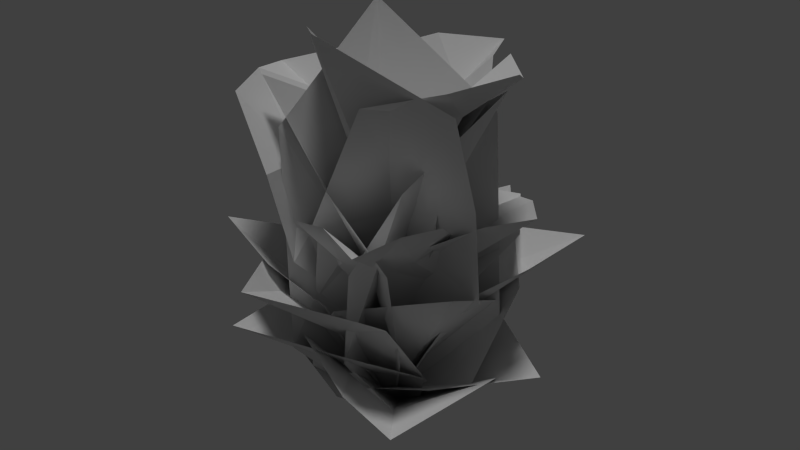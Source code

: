 # Source: fishtail_palm_01_small_a.blend  (saved by Blender 2.65.0; exported with 4.5.12 LTS)
import bpy
from mathutils import Matrix  # noqa: F401  (used for matrix-valued properties, if any)

bpy.ops.wm.read_factory_settings(use_empty=True)
scene = bpy.context.scene
scene.name = 'Scene'

# ---- collections
col_collection_1 = bpy.data.collections.new('Collection 1'); scene.collection.children.link(col_collection_1)

# ---- materials (node trees are filled in below, after node groups)
mat_fishtail_palm_leaf = bpy.data.materials.new('fishtail_palm_leaf')
mat_fishtail_palm_leaf.alpha_threshold = 0.0
mat_fishtail_palm_leaf.use_transparent_shadow = False
mat_fishtail_palm_leaf.roughness = 0.5

# ---- material node trees

# ---- world
world_world = bpy.data.worlds.new('World'); scene.world = world_world
world_world.color = (0.05088, 0.05088, 0.05088)
world_world.use_sun_shadow = False
world_world.sun_shadow_jitter_overblur = 0.0
world_world.cycles.sampling_method = 'MANUAL'
world_world.cycles.sample_map_resolution = 256

# ---- lights
light_hemi = bpy.data.lights.new('Hemi', 'SUN')
light_hemi.transmission_factor = 0.0
light_hemi.angle = 0.1993
light_hemi.energy = 1.0
light_hemi.shadow_buffer_clip_start = 0.5
light_hemi.shadow_soft_size = 0.1
light_hemi.shadow_cascade_max_distance = 1000.0
light_hemi.cycles.use_multiple_importance_sampling = False

# ---- meshes
me_fishtail64 = bpy.data.meshes.new('fishtail64')
me_fishtail64.from_pydata([(1.329, -0.6141, 2.127), (1.027, 0.6517, 1.443), (-0.3798, -0.3579, 0.1823), (0.1495, 0.5107, 0.08535), (-0.01741, -0.9644, 1.643), (0.278, -0.02484, 0.5647), (0.4051, 0.9853, 0.6746), (0.01184, -0.01528, -0.07341), (-0.6571, -0.7011, 0.8686), (0.004411, -0.02676, -0.1477), (-0.3202, 0.857, 0.7648), (-0.2505, -0.9193, 2.566), (-0.1647, 0.8331, 2.58), (-0.4161, -0.9213, 0.7502), (-0.1019, 0.4241, 0.3166), (-0.1464, -0.4867, 0.3085), (0.4245, -0.0749, 3.46), (-0.2937, 0.823, 1.859), (0.1869, -0.06693, 2.632), (-0.3505, -0.9062, 1.632), (0.02829, -0.003971, 0.8783), (-0.3907, -1.23, 1.153), (1.123, 0.5623, 1.171), (0.8403, 0.7485, 3.647), (0.03575, -0.04233, -0.1949), (-0.5351, 0.3982, 4.739), (-0.2578, -0.5195, 2.398), (-0.1951, 0.07087, 3.046), (-0.6962, -0.9896, 3.619), (-0.02733, -0.02632, 0.9922), (-0.02915, -0.07588, 1.297), (1.638, -0.07489, 4.468), (-0.2251, -1.068, 2.593), (0.08168, 1.043, 2.425), (1.295, 0.5174, 4.195), (-0.09474, -0.6017, 1.936), (1.168, -0.5743, 4.304), (0.3436, -0.08471, 2.647), (0.6207, 0.5647, 3.924), (0.9754, -0.05729, 3.868), (0.4614, -1.024, 4.117), (0.7238, 1.117, 4.176), (0.4272, 1.916, 2.136), (1.153, 0.8266, 2.254), (-0.6308, 1.102, 2.352), (0.03109, 0.4681, 1.626), (0.4976, -0.0793, 1.289), (-0.4127, 0.04453, 1.342), (0.3314, 0.9897, 1.945), (-0.7993, 0.26, 1.944), (0.04393, 0.05348, 1.079), (1.001, -0.01033, 1.839), (-0.886, -1.651, 1.446), (-1.232, -0.3218, 1.209), (0.3881, -1.168, 1.308), (-0.379, 0.324, 0.1751), (0.4979, -0.09062, 0.2289), (-0.1012, -0.3342, 0.4675), (0.8106, -0.4198, 0.8479), (0.04694, 0.04099, -0.04178), (-0.8831, 0.4272, 0.7403), (-0.5147, 1.87, 0.7413), (-1.043, 0.6601, 0.9608), (0.5984, 1.203, 0.8911), (0.05479, 1.514, 0.9424), (-0.7888, 1.235, 0.9773), (0.4719, 0.09879, 0.09264), (-0.3412, -0.1701, 0.1275), (0.8129, 0.4622, 0.5672), (-0.0986, 0.5027, 0.2733), (-0.7997, -0.07255, 0.6344), (0.04191, 0.00756, -0.1196), (1.102, -0.7089, 0.9729), (0.9323, 0.9241, 1.022), (0.04653, -0.3884, 0.1781), (-0.006722, 0.4803, 0.1989), (0.4735, -0.002298, 0.3582), (1.932, 0.1862, 1.034), (0.1433, 0.9047, 0.7188), (0.05493, 0.04632, -0.04145), (0.2887, -0.7908, 0.6772), (0.05943, 2.236, 2.027), (1.216, 0.7842, 1.617), (0.5759, -0.2117, 0.1513), (-0.7085, -0.1367, 0.1437), (-1.217, 0.8779, 1.636), (-0.0005805, 0.7323, 0.8619), (1.204, -0.06907, 0.756), (-0.04626, 0.01166, -0.08519), (-1.318, 0.08014, 0.7215), (-0.1456, -1.297, 1.444), (1.468, -1.771, 1.136), (0.6774, -1.595, 1.188), (0.09444, -0.8628, 0.8352), (0.4826, 0.4798, 0.09894), (-0.4417, -0.1521, 0.2254), (1.561, -0.1324, 1.025), (0.8818, -1.031, 0.7843), (-0.6668, -0.6319, 0.8949), (0.07332, 0.05226, -0.03885), (1.094, 0.5536, 0.4593), (0.1057, -0.7981, 0.8352), (-0.8498, 0.7546, 1.036), (-1.774, -0.1598, 1.069), (-0.0119, 0.4309, 0.1356), (0.08887, -0.4459, 0.1037), (-0.7187, -0.9196, 0.9742), (-0.6316, -0.07208, 0.4771), (-0.199, 0.8461, 0.5319), (-0.04109, 0.003265, -0.07083), (-0.06784, -0.8982, 0.4579), (0.007018, -0.05728, 0.6585), (1.255, -0.0445, 1.794), (-0.9569, 0.4815, 1.973), (0.6302, -0.09293, 1.231), (-0.4927, 0.1675, 1.318), (-0.4783, -0.7395, 4.677), (-0.4557, 0.01239, 2.748), (1.274, -0.5721, 4.085), (0.0606, -1.23, 4.826), (-0.9362, -0.04156, 4.238), (0.1395, -0.2636, 2.534), (1.314, -0.2476, 2.978), (-0.0137, 0.07084, 0.6536), (-0.7636, 0.2181, 1.282), (-0.2602, 1.675, 2.806), (0.5387, 0.1423, 1.505), (0.4138, 0.9328, 2.613), (-0.8945, 0.9392, 2.411), (0.4943, 0.423, 2.0), (-0.148, 0.7048, 1.877), (-0.001019, -0.02427, -0.06879), (-0.8418, -1.144, 2.125), (0.793, -0.3377, 0.7573), (0.7193, -1.388, 2.002), (-0.7522, -0.09416, 0.8695), (-0.1848, -2.104, 2.339), (0.7784, -1.023, 1.749), (-0.7909, -0.5202, 1.421), (-0.03681, -0.8907, 1.324), (-0.01682, -0.0543, 0.6251), (0.93, -1.686, 2.925), (1.234, -0.6842, 2.957), (-0.185, -1.338, 2.839), (-0.6604, -0.4288, 1.612), (0.3872, -1.5, 3.005), (0.708, 0.2031, 1.72), (1.101, -1.168, 3.004), (0.6916, -0.4366, 2.272), (-0.06476, -0.7609, 2.137), (0.4019, -0.7842, 2.26), (0.9101, -0.06811, 2.5), (-0.5355, -0.7337, 2.396), (-0.06507, -0.1285, 1.082), (-1.812, 0.1766, 3.798), (-1.262, -1.046, 3.898), (-0.3554, 0.5659, 4.039), (0.4804, 0.3992, 2.342), (-1.082, 0.3728, 4.053), (-0.3942, -1.155, 2.199), (-1.539, -0.4399, 3.934), (-0.722, -0.6614, 3.134), (-0.2687, 0.1326, 3.171), (-1.2, -0.006929, 3.681), (-0.6193, -1.268, 3.197), (-0.5189, -0.195, 2.903), (0.304, 0.3735, 3.339), (0.03935, 0.01869, -0.05548), (0.1687, -1.21, 3.225), (-0.8965, 0.5612, 3.29), (0.7566, -0.7683, 1.164), (-1.091, -0.8104, 4.057), (0.1596, -0.6055, 2.138), (-0.3153, 0.9744, 1.227), (0.6965, -0.9034, 2.294), (-0.227, -0.1925, 2.059), (-0.4432, 0.9428, 2.349), (0.03195, 0.08941, 1.218), (0.282, 1.636, 4.125), (-0.8934, 0.8632, 3.969), (0.9191, 0.479, 3.882), (0.8215, -0.3157, 2.381), (0.5596, 1.029, 4.141), (-0.9248, 0.05606, 2.467), (-0.3486, 1.231, 4.167), (-0.4609, 0.4577, 3.262), (0.4568, 0.2633, 3.225), (0.0985, 1.032, 3.691), (-0.9919, 0.2062, 3.472), (0.0201, 0.4434, 3.063), (0.8548, -0.1848, 3.385), (-0.04802, -0.01847, -0.2), (1.035, 0.6363, 3.966), (0.7186, -0.6926, 3.167), (-0.1945, 1.15, 3.107), (0.1721, -1.021, 1.072), (-0.7391, 0.8174, 1.01), (-0.7098, 0.9415, 2.141), (0.1648, 0.1474, 1.93), (0.2628, -1.019, 2.2), (-0.0127, -0.01528, -0.05344), (-0.6072, -1.334, 2.177), (-1.163, -0.007668, 1.881), (0.1599, -0.7671, 0.9625), (-1.477, -1.095, 2.375), (-0.4283, 0.531, 0.6679), (-0.1077, -1.008, 1.681), (-0.5502, -0.4904, 1.282), (-0.7147, 0.3691, 1.376), (0.002557, 0.01377, 0.4432), (0.9722, 1.072, 2.576), (0.908, -0.541, 2.563), (0.04776, -0.6746, 1.378), (1.326, -0.1177, 2.77), (0.109, 0.8808, 1.394), (1.36, 0.7219, 2.776), (0.6502, 0.7021, 2.239), (0.6059, -0.2911, 2.221), (1.673, 0.3334, 2.807), (0.397, 1.011, 2.192), (0.5561, 0.1617, 1.815), (0.3317, -0.6316, 2.179), (0.01224, 0.02839, -0.04394), (0.6627, -0.2569, 0.9863), (1.441, 0.6028, 2.014), (-0.406, 0.7383, 0.7835), (0.3576, 1.613, 1.81), (0.2646, 0.9593, 1.282), (0.8186, 0.4305, 1.371), (1.485, 1.684, 2.014), (-0.1631, 1.109, 1.469), (0.5503, 0.6836, 1.183), (0.965, 0.05865, 1.673), (-0.002291, 0.0196, -0.05183), (-1.116, 0.2905, 2.132), (-0.228, 1.609, 2.237), (0.3868, 0.8289, 0.938), (-0.7433, 1.588, 2.399), (-0.469, -0.458, 0.8328), (-1.202, 0.9093, 2.346), (-0.4827, 0.5389, 1.358), (-0.1673, 0.9454, 1.505), (-1.19, 1.475, 2.394), (-0.6967, -0.1828, 1.603), (0.2084, 1.161, 1.708)], [], [(5, 2, 4), (5, 4, 0), (6, 5, 1), (6, 3, 5), (7, 2, 5), (1, 5, 0), (3, 7, 5), (4, 2, 8), (9, 20, 14), (11, 16, 19), (13, 19, 15), (18, 17, 20), (18, 16, 17), (17, 16, 12), (14, 20, 10), (16, 18, 19), (19, 18, 20), (19, 20, 15), (15, 20, 9), (20, 17, 10), (21, 26, 28), (24, 22, 29), (28, 26, 25), (21, 24, 26), (27, 23, 25), (25, 26, 27), (26, 29, 27), (26, 24, 29), (27, 29, 23), (29, 22, 23), (32, 40, 37), (30, 37, 33), (32, 37, 35), (39, 31, 34), (39, 34, 38), (38, 34, 41), (37, 40, 39), (37, 39, 38), (37, 38, 33), (36, 31, 39), (36, 39, 40), (35, 37, 30), (38, 41, 33), (45, 46, 48), (48, 43, 42), (49, 45, 44), (49, 47, 45), (50, 46, 45), (44, 48, 42), (44, 45, 48), (47, 50, 45), (48, 51, 43), (48, 46, 51), (57, 55, 53), (57, 53, 52), (58, 57, 54), (58, 56, 57), (59, 55, 57), (54, 57, 52), (56, 59, 57), (53, 55, 60), (62, 70, 65), (69, 66, 68), (69, 64, 61), (69, 68, 64), (68, 63, 64), (67, 69, 70), (71, 66, 69), (65, 69, 61), (65, 70, 69), (67, 71, 69), (77, 76, 72), (78, 75, 73), (75, 76, 73), (79, 74, 76), (73, 76, 77), (75, 79, 76), (76, 80, 72), (76, 74, 80), (86, 85, 84), (86, 81, 85), (87, 82, 83), (88, 86, 84), (82, 81, 86), (82, 86, 83), (83, 86, 88), (85, 89, 84), (99, 97, 96), (90, 92, 93), (99, 96, 94), (97, 91, 96), (98, 90, 93), (98, 93, 95), (95, 101, 99), (92, 91, 97), (92, 97, 93), (101, 97, 99), (96, 100, 94), (102, 103, 104), (107, 106, 105), (107, 103, 106), (108, 102, 104), (109, 107, 105), (103, 107, 104), (104, 107, 109), (106, 110, 105), (121, 119, 118), (113, 120, 117), (111, 121, 114), (120, 116, 117), (113, 117, 115), (114, 121, 112), (116, 119, 117), (117, 119, 121), (117, 121, 115), (115, 121, 111), (118, 122, 121), (121, 122, 112), (123, 130, 124), (130, 125, 128), (127, 125, 130), (127, 130, 129), (129, 130, 126), (126, 130, 123), (130, 128, 124), (131, 139, 133), (132, 136, 138), (139, 136, 134), (139, 134, 137), (136, 139, 138), (138, 139, 135), (135, 139, 131), (139, 137, 133), (146, 148, 151), (140, 144, 150), (142, 148, 147), (150, 145, 141), (150, 149, 145), (149, 143, 145), (151, 148, 142), (150, 144, 149), (147, 150, 141), (147, 148, 150), (148, 146, 150), (146, 140, 150), (149, 152, 143), (149, 144, 152), (165, 162, 163), (159, 161, 164), (153, 157, 165), (155, 161, 160), (163, 158, 154), (163, 162, 158), (162, 156, 158), (164, 161, 155), (165, 157, 162), (160, 163, 154), (160, 161, 163), (161, 165, 163), (161, 159, 165), (159, 153, 165), (162, 166, 156), (162, 157, 166), (170, 172, 174), (167, 173, 175), (168, 172, 171), (175, 173, 169), (175, 169, 171), (174, 172, 168), (171, 172, 175), (172, 170, 175), (170, 167, 175), (169, 173, 176), (189, 186, 187), (183, 185, 188), (177, 181, 189), (179, 185, 184), (187, 182, 178), (187, 186, 182), (186, 180, 182), (188, 185, 179), (189, 181, 186), (184, 187, 178), (184, 185, 187), (185, 189, 187), (185, 183, 189), (183, 177, 189), (186, 190, 180), (186, 181, 190), (191, 195, 198), (198, 195, 193), (198, 193, 192), (197, 196, 194), (196, 198, 194), (194, 198, 192), (196, 191, 198), (193, 195, 199), (203, 207, 206), (200, 205, 207), (201, 207, 204), (207, 205, 202), (207, 202, 204), (206, 207, 201), (203, 200, 207), (202, 205, 208), (220, 217, 218), (214, 216, 219), (209, 212, 220), (210, 216, 215), (218, 217, 213), (217, 211, 213), (219, 216, 210), (220, 212, 217), (215, 216, 218), (216, 220, 218), (216, 214, 220), (214, 209, 220), (217, 221, 211), (217, 212, 221), (231, 228, 229), (225, 227, 230), (222, 223, 231), (229, 228, 224), (230, 227, 226), (231, 223, 228), (226, 227, 229), (227, 231, 229), (227, 225, 231), (225, 222, 231), (228, 232, 224), (228, 223, 232), (240, 241, 242), (238, 240, 243), (233, 236, 240), (234, 240, 239), (242, 241, 237), (241, 235, 237), (243, 240, 234), (240, 236, 241), (239, 240, 242), (238, 233, 240), (241, 244, 235), (241, 236, 244)])
_uv = me_fishtail64.uv_layers.new(name='UVMap')
_uv.uv.foreach_set('vector', [0.502, 0.5315, 0.5, 0.25, 0.9998, 0.5, 0.502, 0.5315, 0.9998, 0.5, 0.9999, 0.9971, 0.2501, 0.75, 0.502, 0.5315, 0.5002, 0.9999, 0.2501, 0.75, 0.2501, 0.5, 0.502, 0.5315, 0.366, 0.366, 0.5, 0.25, 0.502, 0.5315, 0.5002, 0.9999, 0.502, 0.5315, 0.9999, 0.9971, 0.2501, 0.5, 0.366, 0.366, 0.502, 0.5315, 0.9998, 0.5, 0.5, 0.25, 0.7377, 0.2043, 0.0001, 9.998e-05, 0.2708, 0.25, 0.2501, 9.998e-05, 0.5, 0.9999, 1.0, 1.0, 0.2518, 0.7402, 9.999e-05, 0.5, 0.2518, 0.7402, 0.0001, 0.25, 0.7569, 0.7569, 0.75, 0.2926, 0.2708, 0.25, 0.7569, 0.7569, 1.0, 1.0, 0.75, 0.2926, 0.75, 0.2926, 1.0, 1.0, 0.9999, 0.5, 0.2501, 9.998e-05, 0.2708, 0.25, 0.5, 9.998e-05, 1.0, 1.0, 0.7569, 0.7569, 0.2518, 0.7402, 0.2518, 0.7402, 0.7569, 0.7569, 0.2708, 0.25, 0.2518, 0.7402, 0.2708, 0.25, 0.0001, 0.25, 0.0001, 0.25, 0.2708, 0.25, 0.0001, 9.998e-05, 0.2708, 0.25, 0.75, 0.2926, 0.5, 9.998e-05, 9.999e-05, 0.5, 0.3794, 0.6294, 0.5003, 1.0, 0.0001, -0.001288, 0.4993, 9.998e-05, 0.2422, 0.25, 0.5003, 1.0, 0.3794, 0.6294, 0.9946, 0.9999, 9.999e-05, 0.5, 0.0001, -0.001288, 0.3794, 0.6294, 0.6348, 0.6098, 1.0, 0.5012, 0.9946, 0.9999, 0.9946, 0.9999, 0.3794, 0.6294, 0.6348, 0.6098, 0.3794, 0.6294, 0.2422, 0.25, 0.6348, 0.6098, 0.3794, 0.6294, 0.0001, -0.001288, 0.2422, 0.25, 0.6348, 0.6098, 0.2422, 0.25, 1.0, 0.5012, 0.2422, 0.25, 0.4993, 9.998e-05, 1.0, 0.5012, 9.999e-05, 0.5, 0.5003, 1.0, 0.2501, 0.3018, 0.0001, 9.998e-05, 0.2501, 0.3018, 0.5013, 9.998e-05, 9.999e-05, 0.5, 0.2501, 0.3018, 0.0001, 0.25, 0.7007, 0.7007, 0.9999, 0.9999, 0.9999, 0.75, 0.7007, 0.7007, 0.9999, 0.75, 0.75, 0.5001, 0.75, 0.5001, 0.9999, 0.75, 1.005, 0.5047, 0.2501, 0.3018, 0.5003, 1.0, 0.7007, 0.7007, 0.2501, 0.3018, 0.7007, 0.7007, 0.75, 0.5001, 0.2501, 0.3018, 0.75, 0.5001, 0.5013, 9.998e-05, 0.75, 0.9999, 0.9999, 0.9999, 0.7007, 0.7007, 0.75, 0.9999, 0.7007, 0.7007, 0.5003, 1.0, 0.0001, 0.25, 0.2501, 0.3018, 0.0001, 9.998e-05, 0.75, 0.5001, 1.005, 0.5047, 0.5013, 9.998e-05, 0.5, 0.55, 0.5, 0.25, 0.75, 0.6957, 0.75, 0.6957, 0.9999, 0.5023, 0.9999, 0.9999, 0.2501, 0.75, 0.5, 0.55, 0.5021, 0.9999, 0.2501, 0.75, 0.2501, 0.5, 0.5, 0.55, 0.366, 0.366, 0.5, 0.25, 0.5, 0.55, 0.5021, 0.9999, 0.75, 0.6957, 0.9999, 0.9999, 0.5021, 0.9999, 0.5, 0.55, 0.75, 0.6957, 0.2501, 0.5, 0.366, 0.366, 0.5, 0.55, 0.75, 0.6957, 0.7377, 0.2043, 0.9999, 0.5023, 0.75, 0.6957, 0.5, 0.25, 0.7377, 0.2043, 0.5022, 0.5261, 0.5, 0.25, 0.9999, 0.5006, 0.5022, 0.5261, 0.9999, 0.5006, 0.9999, 0.9999, 0.2501, 0.75, 0.5022, 0.5261, 0.5008, 0.9999, 0.2501, 0.75, 0.2501, 0.5, 0.5022, 0.5261, 0.366, 0.366, 0.5, 0.25, 0.5022, 0.5261, 0.5008, 0.9999, 0.5022, 0.5261, 0.9999, 0.9999, 0.2501, 0.5, 0.366, 0.366, 0.5022, 0.5261, 0.9999, 0.5006, 0.5, 0.25, 0.7377, 0.2043, 0.5, 0.9999, 0.2509, 0.75, 0.75, 0.9999, 0.5455, 0.5455, 0.5, 0.25, 0.7378, 0.2053, 0.5455, 0.5455, 0.9999, 0.75, 0.9999, 0.9999, 0.5455, 0.5455, 0.7378, 0.2053, 0.9999, 0.75, 0.7378, 0.2053, 0.9999, 0.5, 0.9999, 0.75, 0.2501, 0.5, 0.5455, 0.5455, 0.2509, 0.75, 0.366, 0.366, 0.5, 0.25, 0.5455, 0.5455, 0.75, 0.9999, 0.5455, 0.5455, 0.9999, 0.9999, 0.75, 0.9999, 0.2509, 0.75, 0.5455, 0.5455, 0.2501, 0.5, 0.366, 0.366, 0.5455, 0.5455, 0.9979, 0.9979, 0.5303, 0.5, 0.9999, 0.5008, 0.2501, 0.75, 0.2501, 0.5, 0.5005, 0.9999, 0.2501, 0.5, 0.5303, 0.5, 0.5005, 0.9999, 0.366, 0.366, 0.5, 0.25, 0.5303, 0.5, 0.5005, 0.9999, 0.5303, 0.5, 0.9979, 0.9979, 0.2501, 0.5, 0.366, 0.366, 0.5303, 0.5, 0.5303, 0.5, 0.7377, 0.2043, 0.9999, 0.5008, 0.5303, 0.5, 0.5, 0.25, 0.7377, 0.2043, 0.6001, 0.6001, 1.001, 0.5, 0.5427, 0.2195, 0.6001, 0.6001, 0.9999, 1.001, 1.001, 0.5, 0.2501, 0.7683, 0.5021, 0.9999, 0.2491, 0.4991, 0.3721, 0.3752, 0.6001, 0.6001, 0.5427, 0.2195, 0.5021, 0.9999, 0.9999, 1.001, 0.6001, 0.6001, 0.5021, 0.9999, 0.6001, 0.6001, 0.2491, 0.4991, 0.2491, 0.4991, 0.6001, 0.6001, 0.3721, 0.3752, 1.001, 0.5, 0.7469, 0.2043, 0.5427, 0.2195, 0.3725, 0.3755, 0.75, 0.75, 1.0, 0.5, 0.5, 0.9999, 0.75, 0.9999, 0.5, 0.75, 0.3725, 0.3755, 1.0, 0.5, 0.5427, 0.2195, 0.75, 0.75, 0.9999, 0.9996, 1.0, 0.5, 0.2501, 0.7683, 0.5, 0.9999, 0.5, 0.75, 0.2501, 0.7683, 0.5, 0.75, 0.2501, 0.5, 0.2501, 0.5, 0.5, 0.75, 0.3725, 0.3755, 0.75, 0.9999, 0.9999, 0.9996, 0.75, 0.75, 0.75, 0.9999, 0.75, 0.75, 0.5, 0.75, 0.5, 0.75, 0.75, 0.75, 0.3725, 0.3755, 1.0, 0.5, 0.7469, 0.2043, 0.5427, 0.2195, 0.5, 0.9999, 0.999, 1.001, 0.2495, 0.4994, 0.5971, 0.5971, 0.9998, 0.5, 0.5427, 0.2195, 0.5971, 0.5971, 0.999, 1.001, 0.9998, 0.5, 0.2501, 0.7683, 0.5, 0.9999, 0.2495, 0.4994, 0.3721, 0.3752, 0.5971, 0.5971, 0.5427, 0.2195, 0.999, 1.001, 0.5971, 0.5971, 0.2495, 0.4994, 0.2495, 0.4994, 0.5971, 0.5971, 0.3721, 0.3752, 0.9998, 0.5, 0.7469, 0.2043, 0.5427, 0.2195, 0.38, 0.3409, 0.9936, 0.9936, 1.0, 0.5, 9.999e-05, 0.5, 0.4986, 0.9985, 0.2945, 0.5445, 0.0001, 9.998e-05, 0.38, 0.3409, 0.2501, 9.998e-05, 0.4986, 0.9985, 0.75, 0.9999, 0.2945, 0.5445, 9.999e-05, 0.5, 0.2945, 0.5445, 0.0001, 0.25, 0.2501, 9.998e-05, 0.38, 0.3409, 0.5, 9.998e-05, 0.75, 0.9999, 0.9936, 0.9936, 0.2945, 0.5445, 0.2945, 0.5445, 0.9936, 0.9936, 0.38, 0.3409, 0.2945, 0.5445, 0.38, 0.3409, 0.0001, 0.25, 0.0001, 0.25, 0.38, 0.3409, 0.0001, 9.998e-05, 1.0, 0.5, 0.75, 0.25, 0.38, 0.3409, 0.38, 0.3409, 0.75, 0.25, 0.5, 9.998e-05, 0.0001, 9.998e-05, 0.4885, 0.4641, 0.5008, 9.998e-05, 0.4885, 0.4641, 0.9999, 1.001, 0.9981, 0.4975, 0.5016, 0.9999, 0.9999, 1.001, 0.4885, 0.4641, 0.5016, 0.9999, 0.4885, 0.4641, 0.2551, 0.7268, 0.2551, 0.7268, 0.4885, 0.4641, 9.999e-05, 0.5, 9.999e-05, 0.5, 0.4885, 0.4641, 0.0001, 9.998e-05, 0.4885, 0.4641, 0.9981, 0.4975, 0.5008, 9.998e-05, 0.0001, 9.998e-05, 0.4884, 0.4602, 0.5015, 9.998e-05, 0.5, 0.9999, 0.9983, 0.9999, 0.2574, 0.715, 0.4884, 0.4602, 0.9983, 0.9999, 0.9999, 0.5026, 0.4884, 0.4602, 0.9999, 0.5026, 0.75, 0.3617, 0.9983, 0.9999, 0.4884, 0.4602, 0.2574, 0.715, 0.2574, 0.715, 0.4884, 0.4602, 9.999e-05, 0.5017, 9.999e-05, 0.5017, 0.4884, 0.4602, 0.0001, 9.998e-05, 0.4884, 0.4602, 0.75, 0.3617, 0.5015, 9.998e-05, 9.999e-05, 0.4995, 0.3782, 0.6281, 0.2501, 0.75, 0.0001, 9.998e-05, 0.4986, 9.998e-05, 0.5582, 0.5582, 0.5, 0.9999, 0.3782, 0.6281, 0.75, 0.9999, 0.5582, 0.5582, 0.9999, 0.75, 0.9999, 0.9999, 0.5582, 0.5582, 0.605, 0.3551, 0.9999, 0.75, 0.605, 0.3551, 0.9999, 0.5, 0.9999, 0.75, 0.2501, 0.75, 0.3782, 0.6281, 0.5, 0.9999, 0.5582, 0.5582, 0.4986, 9.998e-05, 0.605, 0.3551, 0.75, 0.9999, 0.5582, 0.5582, 0.9999, 0.9999, 0.75, 0.9999, 0.3782, 0.6281, 0.5582, 0.5582, 0.3782, 0.6281, 9.999e-05, 0.4995, 0.5582, 0.5582, 9.999e-05, 0.4995, 0.0001, 9.998e-05, 0.5582, 0.5582, 0.605, 0.3551, 0.75, 0.25, 0.9999, 0.5, 0.605, 0.3551, 0.4986, 9.998e-05, 0.75, 0.25, 0.4739, 0.4739, 0.6433, 0.3934, 0.75, 0.75, 9.999e-05, 0.4974, 0.3954, 0.6453, 0.2501, 0.75, 0.0001, 9.998e-05, 0.4983, 9.998e-05, 0.4739, 0.4739, 0.5, 0.9999, 0.3954, 0.6453, 0.75, 0.9999, 0.75, 0.75, 0.9999, 0.75, 0.9999, 0.9999, 0.75, 0.75, 0.6433, 0.3934, 0.9999, 0.75, 0.6433, 0.3934, 0.9999, 0.5, 0.9999, 0.75, 0.2501, 0.75, 0.3954, 0.6453, 0.5, 0.9999, 0.4739, 0.4739, 0.4983, 9.998e-05, 0.6433, 0.3934, 0.75, 0.9999, 0.75, 0.75, 0.9999, 0.9999, 0.75, 0.9999, 0.3954, 0.6453, 0.75, 0.75, 0.3954, 0.6453, 0.4739, 0.4739, 0.75, 0.75, 0.3954, 0.6453, 9.999e-05, 0.4974, 0.4739, 0.4739, 9.999e-05, 0.4974, 0.0001, 9.998e-05, 0.4739, 0.4739, 0.6433, 0.3934, 0.75, 0.25, 0.9999, 0.5, 0.6433, 0.3934, 0.4983, 9.998e-05, 0.75, 0.25, 9.999e-05, 0.4978, 0.3612, 0.6112, 0.2501, 0.75, 0.0001, 9.998e-05, 0.4987, 1.971e-05, 0.4791, 0.4791, 0.5, 0.9999, 0.3612, 0.6112, 0.9973, 0.9999, 0.4791, 0.4791, 0.4987, 1.971e-05, 1.0, 0.5002, 0.4791, 0.4791, 1.0, 0.5002, 0.9973, 0.9999, 0.2501, 0.75, 0.3612, 0.6112, 0.5, 0.9999, 0.9973, 0.9999, 0.3612, 0.6112, 0.4791, 0.4791, 0.3612, 0.6112, 9.999e-05, 0.4978, 0.4791, 0.4791, 9.999e-05, 0.4978, 0.0001, 9.998e-05, 0.4791, 0.4791, 1.0, 0.5002, 0.4987, 1.971e-05, 0.75, 0.25, 0.4746, 0.4746, 0.6279, 0.378, 0.75, 0.75, 9.999e-05, 0.4996, 0.3752, 0.6251, 0.2501, 0.75, 0.0001, 9.998e-05, 0.5, 9.998e-05, 0.4746, 0.4746, 0.5, 0.9999, 0.3752, 0.6251, 0.75, 0.9999, 0.75, 0.75, 0.9999, 0.75, 0.9999, 0.9999, 0.75, 0.75, 0.6279, 0.378, 0.9999, 0.75, 0.6279, 0.378, 0.9999, 0.5, 0.9999, 0.75, 0.2501, 0.75, 0.3752, 0.6251, 0.5, 0.9999, 0.4746, 0.4746, 0.5, 9.998e-05, 0.6279, 0.378, 0.75, 0.9999, 0.75, 0.75, 0.9999, 0.9999, 0.75, 0.9999, 0.3752, 0.6251, 0.75, 0.75, 0.3752, 0.6251, 0.4746, 0.4746, 0.75, 0.75, 0.3752, 0.6251, 9.999e-05, 0.4996, 0.4746, 0.4746, 9.999e-05, 0.4996, 0.0001, 9.998e-05, 0.4746, 0.4746, 0.6279, 0.378, 0.75, 0.25, 0.9999, 0.5, 0.6279, 0.378, 0.5, 9.998e-05, 0.75, 0.25, 0.0001, 9.998e-05, 0.4994, 7.114e-05, 0.4817, 0.4817, 0.4817, 0.4817, 0.4994, 7.114e-05, 0.9999, 0.5008, 0.4817, 0.4817, 0.9999, 0.5008, 0.9999, 0.9999, 0.2501, 0.75, 0.0001081, 0.4992, 0.5013, 0.9998, 0.0001081, 0.4992, 0.4817, 0.4817, 0.5013, 0.9998, 0.5013, 0.9998, 0.4817, 0.4817, 0.9999, 0.9999, 0.0001081, 0.4992, 0.0001, 9.998e-05, 0.4817, 0.4817, 0.9999, 0.5008, 0.4994, 7.114e-05, 0.75, 0.25, 9.999e-05, 0.4979, 0.4661, 0.4945, 0.2501, 0.75, 0.0001, 9.998e-05, 0.4993, 2.394e-05, 0.4661, 0.4945, 0.5, 0.9999, 0.4661, 0.4945, 0.9974, 0.9999, 0.4661, 0.4945, 0.4993, 2.394e-05, 1.0, 0.5003, 0.4661, 0.4945, 1.0, 0.5003, 0.9974, 0.9999, 0.2501, 0.75, 0.4661, 0.4945, 0.5, 0.9999, 9.999e-05, 0.4979, 0.0001, 9.998e-05, 0.4661, 0.4945, 1.0, 0.5003, 0.4993, 2.394e-05, 0.75, 0.25, 0.4566, 0.4566, 0.6756, 0.4257, 0.9928, 0.9928, 9.999e-05, 0.4989, 0.4286, 0.6786, 0.2501, 0.75, 0.0001, 9.998e-05, 0.4984, 9.998e-05, 0.4566, 0.4566, 0.5, 0.9999, 0.4286, 0.6786, 0.75, 0.9999, 0.9928, 0.9928, 0.6756, 0.4257, 0.9999, 0.75, 0.6756, 0.4257, 0.9999, 0.5, 0.9999, 0.75, 0.2501, 0.75, 0.4286, 0.6786, 0.5, 0.9999, 0.4566, 0.4566, 0.4984, 9.998e-05, 0.6756, 0.4257, 0.75, 0.9999, 0.4286, 0.6786, 0.9928, 0.9928, 0.4286, 0.6786, 0.4566, 0.4566, 0.9928, 0.9928, 0.4286, 0.6786, 9.999e-05, 0.4989, 0.4566, 0.4566, 9.999e-05, 0.4989, 0.0001, 9.998e-05, 0.4566, 0.4566, 0.6756, 0.4257, 0.75, 0.25, 0.9999, 0.5, 0.6756, 0.4257, 0.4984, 9.998e-05, 0.75, 0.25, 0.4714, 0.4714, 0.6098, 0.3598, 0.9975, 0.9975, 9.999e-05, 0.4991, 0.367, 0.617, 0.2501, 0.75, 0.0001, 9.998e-05, 0.4987, 9.998e-05, 0.4714, 0.4714, 0.9975, 0.9975, 0.6098, 0.3598, 0.9999, 0.5004, 0.2501, 0.75, 0.367, 0.617, 0.5008, 0.9999, 0.4714, 0.4714, 0.4987, 9.998e-05, 0.6098, 0.3598, 0.5008, 0.9999, 0.367, 0.617, 0.9975, 0.9975, 0.367, 0.617, 0.4714, 0.4714, 0.9975, 0.9975, 0.367, 0.617, 9.999e-05, 0.4991, 0.4714, 0.4714, 9.999e-05, 0.4991, 0.0001, 9.998e-05, 0.4714, 0.4714, 0.6098, 0.3598, 0.75, 0.25, 0.9999, 0.5004, 0.6098, 0.3598, 0.4987, 9.998e-05, 0.75, 0.25, 0.4537, 0.4938, 0.6148, 0.3649, 0.9834, 0.9834, 9.999e-05, 0.499, 0.4537, 0.4938, 0.2501, 0.75, 0.0001, 9.998e-05, 0.499, 9.998e-05, 0.4537, 0.4938, 0.5, 0.9999, 0.4537, 0.4938, 0.75, 0.9999, 0.9834, 0.9834, 0.6148, 0.3649, 0.9999, 0.75, 0.6148, 0.3649, 0.9999, 0.5, 0.9999, 0.75, 0.2501, 0.75, 0.4537, 0.4938, 0.5, 0.9999, 0.4537, 0.4938, 0.499, 9.998e-05, 0.6148, 0.3649, 0.75, 0.9999, 0.4537, 0.4938, 0.9834, 0.9834, 9.999e-05, 0.499, 0.0001, 9.998e-05, 0.4537, 0.4938, 0.6148, 0.3649, 0.75, 0.25, 0.9999, 0.5, 0.6148, 0.3649, 0.499, 9.998e-05, 0.75, 0.25])
_ca = me_fishtail64.color_attributes.new('Col', 'BYTE_COLOR', 'CORNER')
_ca.data.foreach_set('color', [0.4072, 0.3916, 0.01298, 1.0, 0.3813, 0.1046, 1.0, 1.0, 1.0, 0.3916, 1.0, 1.0, 0.4072, 0.3916, 0.01298, 1.0, 1.0, 0.3916, 1.0, 1.0, 1.0, 0.2918, 0.0006071, 1.0, 1.0, 0.3185, 1.0, 1.0, 0.4072, 0.3916, 0.01298, 1.0, 1.0, 0.2623, 1.0, 1.0, 0.2623, 0.3185, 1.0, 1.0, 0.4125, 0.3564, 1.0, 1.0, 0.4072, 0.3916, 0.01298, 1.0, 0.08866, 0.2623, 0.0, 1.0, 0.2542, 0.1046, 1.0, 1.0, 0.4072, 0.3916, 0.01298, 1.0, 1.0, 0.2623, 1.0, 1.0, 0.4072, 0.3916, 0.01298, 1.0, 1.0, 0.2918, 0.0006071, 1.0, 0.2542, 0.3564, 1.0, 1.0, 0.08866, 0.2623, 0.0, 1.0, 0.4072, 0.3916, 0.01298, 1.0, 1.0, 0.3916, 1.0, 1.0, 0.3813, 0.1046, 1.0, 1.0, 0.3712, 0.07227, 1.0, 1.0, 0.0, 0.0356, 0.0, 1.0, 0.09759, 0.0648, 0.007499, 0.9961, 0.09759, 0.0648, 1.0, 1.0, 1.0, 0.0648, 1.0, 1.0, 1.0, 0.003035, 0.0, 1.0, 0.2664, 0.05951, 1.0, 1.0, 0.08438, 0.02217, 1.0, 1.0, 0.2664, 0.05951, 1.0, 1.0, 0.08228, 0.02843, 1.0, 1.0, 0.3968, 0.04374, 0.0, 0.9961, 0.3763, 0.05448, 1.0, 1.0, 0.09759, 0.0648, 0.007499, 1.0, 0.3968, 0.04374, 0.0, 1.0, 1.0, 0.003035, 0.0, 1.0, 0.3763, 0.05448, 1.0, 1.0, 0.3763, 0.05448, 1.0, 1.0, 1.0, 0.003035, 0.0, 1.0, 1.0, 0.016, 1.0, 1.0, 0.08866, 0.0648, 1.0, 1.0, 0.09759, 0.0648, 0.007499, 1.0, 0.3712, 0.06663, 1.0, 1.0, 1.0, 0.003035, 0.0, 1.0, 0.3968, 0.04374, 0.0, 1.0, 0.2664, 0.05951, 1.0, 1.0, 0.2664, 0.05951, 1.0, 1.0, 0.3968, 0.04374, 0.0, 0.9961, 0.09759, 0.0648, 0.007499, 0.9961, 0.2664, 0.05951, 1.0, 1.0, 0.09759, 0.0648, 0.007499, 0.9961, 0.08228, 0.02843, 1.0, 1.0, 0.08022, 0.02843, 1.0, 1.0, 0.09759, 0.0648, 0.007499, 0.9961, 0.0, 0.0356, 0.0, 1.0, 0.09759, 0.0648, 0.007499, 1.0, 0.3763, 0.05448, 1.0, 1.0, 0.402, 0.06663, 1.0, 1.0, 0.4125, 0.02029, 1.0, 1.0, 0.4233, 0.807, 1.0, 1.0, 1.0, 0.7913, 1.0, 1.0, 0.0, 0.2346, 0.0, 1.0, 0.3663, 0.8796, 1.0, 1.0, 0.08438, 0.0, 0.0, 0.9961, 1.0, 0.7913, 1.0, 1.0, 0.4233, 0.807, 1.0, 1.0, 1.0, 0.2159, 0.001518, 1.0, 0.08438, 0.02029, 1.0, 1.0, 0.0, 0.2346, 0.0, 1.0, 0.4233, 0.807, 1.0, 1.0, 0.402, 0.8469, 0.009721, 1.0, 1.0, 0.01521, 1.0, 1.0, 1.0, 0.2159, 0.001518, 1.0, 1.0, 0.2159, 0.001518, 1.0, 0.4233, 0.807, 1.0, 1.0, 0.402, 0.8469, 0.009721, 1.0, 0.4233, 0.807, 1.0, 1.0, 0.08438, 0.0, 0.0, 0.9961, 0.402, 0.8469, 0.009721, 1.0, 0.4233, 0.807, 1.0, 1.0, 0.0, 0.2346, 0.0, 1.0, 0.08438, 0.0, 0.0, 0.9961, 0.402, 0.8469, 0.009721, 1.0, 0.08438, 0.0, 0.0, 0.9961, 1.0, 0.01521, 1.0, 1.0, 0.08438, 0.0, 0.0, 0.9961, 0.3663, 0.8796, 1.0, 1.0, 1.0, 0.01521, 1.0, 1.0, 0.4125, 0.08022, 1.0, 1.0, 1.0, 0.03689, 1.0, 1.0, 0.1144, 0.1845, 0.03434, 1.0, 0.0, 0.0356, 0.0, 1.0, 0.1144, 0.1845, 0.03434, 1.0, 0.3712, 0.1301, 1.0, 1.0, 0.08438, 0.08022, 1.0, 1.0, 0.1144, 0.1845, 0.03434, 1.0, 0.08228, 0.09084, 1.0, 1.0, 0.402, 0.1274, 0.0, 1.0, 1.0, 0.02732, 0.0, 1.0, 1.0, 0.04971, 1.0, 1.0, 0.402, 0.1274, 0.0, 1.0, 1.0, 0.04971, 1.0, 1.0, 0.402, 0.15, 1.0, 1.0, 0.402, 0.15, 1.0, 1.0, 1.0, 0.04971, 1.0, 1.0, 1.0, 0.07227, 1.0, 1.0, 0.1144, 0.1845, 0.03434, 1.0, 1.0, 0.03689, 1.0, 1.0, 0.402, 0.1274, 0.0, 1.0, 0.1144, 0.1845, 0.03434, 1.0, 0.402, 0.1274, 0.0, 1.0, 0.402, 0.15, 1.0, 1.0, 0.1144, 0.1845, 0.03434, 1.0, 0.402, 0.15, 1.0, 1.0, 0.3712, 0.1301, 1.0, 1.0, 1.0, 0.04817, 1.0, 1.0, 1.0, 0.02732, 0.0, 1.0, 0.402, 0.1274, 0.0, 1.0, 1.0, 0.04817, 1.0, 1.0, 0.402, 0.1274, 0.0, 1.0, 1.0, 0.03689, 1.0, 1.0, 0.08022, 0.09084, 1.0, 1.0, 0.1144, 0.1845, 0.03434, 1.0, 0.0, 0.0356, 0.0, 1.0, 0.402, 0.15, 1.0, 1.0, 1.0, 0.07227, 1.0, 1.0, 0.3712, 0.1301, 1.0, 1.0, 0.4125, 0.02315, 0.0331, 1.0, 0.3813, 0.0, 1.0, 1.0, 1.0, 0.02624, 0.0382, 1.0, 1.0, 0.02624, 0.0382, 1.0, 1.0, 0.01161, 1.0, 1.0, 1.0, 0.016, 0.0, 1.0, 1.0, 0.006995, 1.0, 1.0, 0.4125, 0.02315, 0.0331, 1.0, 1.0, 0.02217, 1.0, 1.0, 0.2623, 0.006995, 1.0, 1.0, 0.4125, 0.007499, 1.0, 1.0, 0.4125, 0.02315, 0.0331, 1.0, 0.08866, 0.0, 0.0, 1.0, 0.2542, 0.0, 1.0, 1.0, 0.4125, 0.02315, 0.0331, 1.0, 1.0, 0.02217, 1.0, 1.0, 1.0, 0.02624, 0.0382, 1.0, 1.0, 0.016, 0.0, 1.0, 1.0, 0.02217, 1.0, 1.0, 0.4125, 0.02315, 0.0331, 1.0, 1.0, 0.02624, 0.0382, 1.0, 0.2542, 0.007499, 1.0, 1.0, 0.08866, 0.01444, 0.0, 1.0, 0.4125, 0.02315, 0.0331, 1.0, 1.0, 0.02624, 0.0382, 1.0, 1.0, 0.01229, 1.0, 1.0, 1.0, 0.01161, 1.0, 1.0, 1.0, 0.02624, 0.0382, 1.0, 0.3813, 0.01521, 1.0, 1.0, 0.3712, 0.01229, 1.0, 1.0, 0.4072, 0.04519, 0.009134, 1.0, 0.3813, 0.0, 1.0, 1.0, 1.0, 0.06663, 1.0, 1.0, 0.4072, 0.04519, 0.009134, 1.0, 1.0, 0.06663, 1.0, 1.0, 1.0, 0.0331, 0.0, 1.0, 1.0, 0.01298, 1.0, 1.0, 0.4072, 0.04519, 0.009134, 1.0, 1.0, 0.04092, 1.0, 1.0, 0.2623, 0.01298, 1.0, 1.0, 0.4125, 0.01096, 1.0, 1.0, 0.4072, 0.04519, 0.009134, 1.0, 0.08866, 0.01096, 0.0, 1.0, 0.2542, 0.007499, 1.0, 1.0, 0.4072, 0.04519, 0.009134, 1.0, 1.0, 0.04092, 1.0, 1.0, 0.4072, 0.04519, 0.009134, 1.0, 1.0, 0.0331, 0.0, 1.0, 0.2542, 0.01096, 1.0, 1.0, 0.08866, 0.01096, 0.0, 1.0, 0.4072, 0.04519, 0.009134, 1.0, 1.0, 0.06663, 1.0, 1.0, 0.3813, 0.007499, 1.0, 1.0, 0.3712, 0.01764, 1.0, 1.0, 1.0, 0.552, 1.0, 1.0, 0.2623, 0.06125, 1.0, 1.0, 1.0, 0.7379, 1.0, 1.0, 0.4072, 0.6514, 0.0, 1.0, 0.3813, 0.0, 1.0, 1.0, 0.3712, 0.6724, 1.0, 1.0, 0.4072, 0.6514, 0.0, 1.0, 1.0, 0.6105, 1.0, 1.0, 1.0, 0.6724, 0.0, 1.0, 0.4072, 0.6514, 0.0, 1.0, 0.3712, 0.6724, 1.0, 1.0, 1.0, 0.6105, 1.0, 1.0, 0.3712, 0.6724, 1.0, 1.0, 1.0, 0.5395, 1.0, 1.0, 1.0, 0.6105, 1.0, 1.0, 0.4125, 0.1779, 1.0, 1.0, 0.4072, 0.6514, 0.0, 1.0, 0.2623, 0.06125, 1.0, 1.0, 0.08866, 0.0, 0.0, 1.0, 0.2542, 0.0, 1.0, 1.0, 0.4072, 0.6514, 0.0, 1.0, 1.0, 0.7379, 1.0, 1.0, 0.4072, 0.6514, 0.0, 1.0, 1.0, 0.6724, 0.0, 1.0, 1.0, 0.7379, 1.0, 1.0, 0.2623, 0.06125, 1.0, 1.0, 0.4072, 0.6514, 0.0, 1.0, 0.2542, 0.1779, 1.0, 1.0, 0.08866, 0.4564, 0.0, 1.0, 0.4072, 0.6514, 0.0, 1.0, 1.0, 0.3613, 0.0, 1.0, 0.4072, 0.6308, 0.01298, 1.0, 1.0, 0.7529, 1.0, 1.0, 0.2623, 0.7529, 1.0, 1.0, 0.4125, 0.5647, 1.0, 1.0, 0.9911, 0.6724, 0.9911, 0.9961, 0.4125, 0.5647, 1.0, 1.0, 0.4072, 0.6308, 0.01298, 1.0, 0.9911, 0.6724, 0.9911, 0.9961, 0.08866, 0.2789, 0.0, 1.0, 0.2542, 0.15, 1.0, 1.0, 0.4072, 0.6308, 0.01298, 1.0, 0.9911, 0.6724, 0.9911, 0.9961, 0.4072, 0.6308, 0.01298, 1.0, 1.0, 0.3613, 0.0, 1.0, 0.2542, 0.0, 1.0, 1.0, 0.08866, 0.0, 0.0, 1.0, 0.4072, 0.6308, 0.01298, 1.0, 0.4072, 0.6308, 0.01298, 1.0, 1.0, 0.2789, 1.0, 1.0, 1.0, 0.7529, 1.0, 1.0, 0.4072, 0.6308, 0.01298, 1.0, 0.3813, 0.15, 1.0, 1.0, 0.3712, 0.2789, 1.0, 1.0, 0.4072, 0.3564, 0.0, 1.0, 1.0, 0.3712, 1.0, 1.0, 0.3813, 0.0185, 1.0, 1.0, 0.4072, 0.3564, 0.0, 1.0, 1.0, 0.01229, 0.0, 1.0, 1.0, 0.3712, 1.0, 1.0, 1.0, 0.004391, 1.0, 1.0, 1.0, 0.009134, 1.0, 1.0, 0.4072, 0.01444, 1.0, 1.0, 0.08866, 0.07227, 0.0, 1.0, 0.4072, 0.3564, 0.0, 1.0, 0.2542, 0.0185, 1.0, 1.0, 1.0, 0.009134, 1.0, 1.0, 1.0, 0.01229, 0.0, 1.0, 0.4072, 0.3564, 0.0, 1.0, 1.0, 0.009134, 1.0, 1.0, 0.4072, 0.3564, 0.0, 1.0, 0.4072, 0.01444, 1.0, 1.0, 0.4072, 0.01444, 1.0, 1.0, 0.4072, 0.3564, 0.0, 1.0, 0.08866, 0.07227, 0.0, 1.0, 1.0, 0.3712, 1.0, 1.0, 0.3712, 0.04231, 1.0, 1.0, 0.3813, 0.0185, 1.0, 1.0, 0.08866, 0.0331, 0.0, 1.0, 0.402, 0.2789, 0.0, 1.0, 1.0, 0.01033, 1.0, 1.0, 1.0, 0.305, 1.0, 1.0, 1.0, 0.2789, 1.0, 1.0, 1.0, 0.2789, 1.0, 1.0, 0.08866, 0.0331, 0.0, 1.0, 1.0, 0.01033, 1.0, 1.0, 0.3813, 0.007499, 1.0, 1.0, 1.0, 0.2789, 0.0, 1.0, 1.0, 0.05448, 0.0, 1.0, 1.0, 0.01033, 1.0, 1.0, 1.0, 0.08866, 1.0, 1.0, 1.0, 0.305, 1.0, 1.0, 1.0, 0.2789, 1.0, 1.0, 0.2623, 0.08866, 1.0, 1.0, 0.4342, 0.2789, 1.0, 1.0, 0.4125, 0.01764, 1.0, 1.0, 0.4125, 0.01764, 1.0, 1.0, 0.4342, 0.2789, 1.0, 1.0, 0.08866, 0.0331, 0.0, 1.0, 1.0, 0.2789, 1.0, 1.0, 1.0, 0.05448, 0.0, 1.0, 1.0, 0.2789, 0.0, 1.0, 1.0, 0.2789, 1.0, 1.0, 1.0, 0.2789, 0.0, 1.0, 1.0, 0.2789, 1.0, 1.0, 0.4342, 0.2789, 1.0, 1.0, 0.402, 0.2789, 0.0, 1.0, 0.08866, 0.0331, 0.0, 1.0, 1.0, 0.01033, 1.0, 1.0, 0.3712, 0.003677, 1.0, 1.0, 0.3813, 0.007499, 1.0, 1.0, 1.0, 0.09084, 1.0, 1.0, 1.0, 0.05127, 0.0, 1.0, 0.4072, 0.2051, 1.0, 1.0, 0.4072, 0.1912, 0.0, 1.0, 1.0, 0.1559, 1.0, 1.0, 0.3813, 0.1878, 1.0, 1.0, 0.4072, 0.1912, 0.0, 1.0, 1.0, 0.05127, 0.0, 1.0, 1.0, 0.1559, 1.0, 1.0, 1.0, 0.1274, 1.0, 1.0, 1.0, 0.09084, 1.0, 1.0, 0.4072, 0.2051, 1.0, 1.0, 0.08866, 0.2051, 0.0, 1.0, 0.4072, 0.1912, 0.0, 1.0, 0.2542, 0.1878, 1.0, 1.0, 1.0, 0.05127, 0.0, 1.0, 0.4072, 0.1912, 0.0, 1.0, 0.4072, 0.2051, 1.0, 1.0, 0.4072, 0.2051, 1.0, 1.0, 0.4072, 0.1912, 0.0, 1.0, 0.08866, 0.2051, 0.0, 1.0, 1.0, 0.1559, 1.0, 1.0, 0.3712, 0.1559, 1.0, 1.0, 0.3813, 0.1878, 1.0, 1.0, 0.2016, 0.06848, 0.02029, 1.0, 1.0, 0.02624, 0.0, 1.0, 1.0, 0.0006071, 1.0, 1.0, 0.4125, 0.003677, 1.0, 1.0, 1.0, 0.04817, 1.0, 1.0, 0.4125, 0.05613, 1.0, 1.0, 0.0, 0.0331, 0.0, 1.0, 0.2016, 0.06848, 0.02029, 1.0, 0.09759, 0.07036, 1.0, 1.0, 1.0, 0.04817, 1.0, 1.0, 1.0, 0.0648, 1.0, 1.0, 0.4125, 0.05613, 1.0, 1.0, 0.08438, 0.003677, 1.0, 1.0, 0.4125, 0.05613, 1.0, 1.0, 0.08228, 0.01764, 1.0, 1.0, 0.08866, 0.07036, 1.0, 1.0, 0.2016, 0.06848, 0.02029, 1.0, 0.3712, 0.05951, 1.0, 1.0, 1.0, 0.0648, 1.0, 1.0, 1.0, 0.02624, 0.0, 1.0, 0.4125, 0.05613, 1.0, 1.0, 0.4125, 0.05613, 1.0, 1.0, 1.0, 0.02624, 0.0, 1.0, 0.2016, 0.06848, 0.02029, 1.0, 0.4125, 0.05613, 1.0, 1.0, 0.2016, 0.06848, 0.02029, 1.0, 0.08228, 0.01764, 1.0, 1.0, 0.08022, 0.01764, 1.0, 1.0, 0.2016, 0.06848, 0.02029, 1.0, 0.0, 0.0331, 0.0, 1.0, 1.0, 0.0006071, 1.0, 1.0, 0.3712, 0.01521, 1.0, 1.0, 0.2016, 0.06848, 0.02029, 1.0, 0.2016, 0.06848, 0.02029, 1.0, 0.3712, 0.0, 1.0, 1.0, 0.402, 0.0, 1.0, 1.0, 0.0, 0.003347, 0.0, 1.0, 0.2582, 0.008568, 0.009134, 1.0, 0.3712, 0.004391, 1.0, 1.0, 0.2582, 0.008568, 0.009134, 1.0, 1.0, 0.006512, 0.0, 1.0, 0.9911, 0.009134, 1.0, 1.0, 1.0, 0.006512, 1.0, 1.0, 1.0, 0.006512, 0.0, 1.0, 0.2582, 0.008568, 0.009134, 1.0, 1.0, 0.006512, 1.0, 1.0, 0.2582, 0.008568, 0.009134, 1.0, 0.2747, 0.006512, 1.0, 1.0, 0.2747, 0.006512, 1.0, 1.0, 0.2582, 0.008568, 0.009134, 1.0, 0.08228, 0.004025, 1.0, 1.0, 0.08228, 0.004025, 1.0, 1.0, 0.2582, 0.008568, 0.009134, 1.0, 0.0, 0.003347, 0.0, 1.0, 0.2582, 0.008568, 0.009134, 1.0, 0.9911, 0.009134, 1.0, 1.0, 0.3712, 0.004391, 1.0, 1.0, 0.0, 0.02315, 0.0, 1.0, 0.2582, 0.02956, 0.01161, 1.0, 0.3712, 0.02416, 1.0, 1.0, 1.0, 0.0319, 1.0, 1.0, 1.0, 0.02122, 0.0003035, 1.0, 0.2831, 0.02956, 1.0, 1.0, 0.2582, 0.02956, 0.01161, 1.0, 1.0, 0.02122, 0.0003035, 1.0, 1.0, 0.01444, 1.0, 1.0, 0.2582, 0.02956, 0.01161, 1.0, 1.0, 0.01444, 1.0, 1.0, 0.3813, 0.02315, 1.0, 1.0, 1.0, 0.02122, 0.0003035, 1.0, 0.2582, 0.02956, 0.01161, 1.0, 0.2831, 0.02956, 1.0, 1.0, 0.2831, 0.02956, 1.0, 1.0, 0.2582, 0.02956, 0.01161, 1.0, 0.08438, 0.0, 1.0, 1.0, 0.08438, 0.0, 1.0, 1.0, 0.2582, 0.02956, 0.01161, 1.0, 0.0, 0.02315, 0.0, 1.0, 0.2582, 0.02956, 0.01161, 1.0, 0.3813, 0.02315, 1.0, 1.0, 0.3712, 0.02416, 1.0, 1.0, 0.08228, 0.2195, 1.0, 1.0, 0.4233, 0.3968, 0.9911, 0.9961, 0.2623, 0.06301, 1.0, 1.0, 0.0, 0.4735, 0.0, 1.0, 0.3663, 0.4969, 1.0, 1.0, 0.2789, 0.5647, 0.0, 1.0, 1.0, 0.01764, 1.0, 1.0, 0.4233, 0.3968, 0.9911, 0.9961, 1.0, 0.0331, 1.0, 1.0, 0.2789, 0.5647, 0.0, 1.0, 1.0, 0.2961, 1.0, 1.0, 1.0, 0.02122, 0.0, 1.0, 0.2789, 0.5647, 0.0, 1.0, 0.3864, 0.7157, 1.0, 1.0, 1.0, 0.2961, 1.0, 1.0, 0.3864, 0.7157, 1.0, 1.0, 1.0, 0.6939, 1.0, 1.0, 1.0, 0.2961, 1.0, 1.0, 1.0, 0.06301, 1.0, 1.0, 0.4233, 0.3968, 0.9911, 0.9961, 1.0, 0.01764, 1.0, 1.0, 0.2789, 0.5647, 0.0, 1.0, 0.3663, 0.4969, 1.0, 1.0, 0.3864, 0.7157, 1.0, 1.0, 1.0, 0.0331, 1.0, 1.0, 0.2789, 0.5647, 0.0, 1.0, 1.0, 0.02122, 0.0, 1.0, 1.0, 0.0331, 1.0, 1.0, 0.4233, 0.3968, 0.9911, 0.9961, 0.2789, 0.5647, 0.0, 1.0, 0.4233, 0.3968, 0.9911, 0.9961, 0.08228, 0.2195, 1.0, 1.0, 0.2789, 0.5647, 0.0, 1.0, 0.08228, 0.2195, 1.0, 1.0, 0.0, 0.4735, 0.0, 1.0, 0.2789, 0.5647, 0.0, 1.0, 0.3864, 0.7157, 1.0, 1.0, 1.0, 0.7305, 1.0, 1.0, 1.0, 0.6939, 1.0, 1.0, 0.3864, 0.7157, 1.0, 1.0, 0.3663, 0.4969, 1.0, 1.0, 0.3712, 0.7305, 1.0, 1.0, 0.2423, 0.5271, 0.0, 1.0, 0.3916, 0.0, 1.0, 1.0, 0.402, 0.5271, 0.0, 1.0, 0.08228, 0.314, 1.0, 1.0, 0.4233, 0.4969, 1.0, 1.0, 0.2623, 0.09759, 1.0, 1.0, 0.0, 0.5776, 0.0, 1.0, 0.3663, 0.162, 1.0, 1.0, 0.2423, 0.5271, 0.0, 1.0, 1.0, 0.2159, 1.0, 1.0, 0.4233, 0.4969, 1.0, 1.0, 1.0, 0.5271, 1.0, 1.0, 1.0, 0.5271, 0.0, 1.0, 1.0, 0.3515, 1.0, 1.0, 1.0, 0.5776, 0.0, 1.0, 1.0, 0.5271, 0.0, 1.0, 0.3916, 0.0, 1.0, 1.0, 1.0, 0.3515, 1.0, 1.0, 0.3916, 0.0, 1.0, 1.0, 1.0, 0.02956, 1.0, 1.0, 1.0, 0.3515, 1.0, 1.0, 1.0, 0.09759, 1.0, 1.0, 0.4233, 0.4969, 1.0, 1.0, 1.0, 0.2159, 1.0, 1.0, 0.2423, 0.5271, 0.0, 1.0, 0.3663, 0.162, 1.0, 1.0, 0.3916, 0.0, 1.0, 1.0, 1.0, 0.5271, 1.0, 1.0, 1.0, 0.5271, 0.0, 1.0, 1.0, 0.5776, 0.0, 1.0, 1.0, 0.5271, 1.0, 1.0, 0.4233, 0.4969, 1.0, 1.0, 1.0, 0.5271, 0.0, 1.0, 0.4233, 0.4969, 1.0, 1.0, 0.2423, 0.5271, 0.0, 1.0, 0.402, 0.5271, 0.0, 1.0, 0.4233, 0.4969, 1.0, 1.0, 0.08228, 0.314, 1.0, 1.0, 0.2423, 0.5271, 0.0, 1.0, 0.08228, 0.314, 1.0, 1.0, 0.0, 0.5776, 0.0, 1.0, 0.2423, 0.5271, 0.0, 1.0, 0.3916, 0.0, 1.0, 1.0, 1.0, 0.02956, 1.0, 1.0, 1.0, 0.02956, 1.0, 1.0, 0.3916, 0.0, 1.0, 1.0, 0.3663, 0.162, 1.0, 1.0, 0.3712, 0.02956, 1.0, 1.0, 0.08228, 0.3864, 1.0, 1.0, 0.4179, 0.3916, 1.0, 1.0, 0.2623, 0.2623, 1.0, 1.0, 0.0, 0.007499, 0.0, 1.0, 0.3663, 0.02122, 1.0, 1.0, 0.3613, 0.4072, 0.0, 1.0, 1.0, 0.02315, 1.0, 1.0, 0.4179, 0.3916, 1.0, 1.0, 1.0, 0.004391, 0.0006071, 1.0, 0.3613, 0.4072, 0.0, 1.0, 0.3613, 0.02122, 1.0, 1.0, 1.0, 0.4179, 1.0, 1.0, 0.3613, 0.4072, 0.0, 1.0, 1.0, 0.4179, 1.0, 1.0, 1.0, 0.004391, 0.0006071, 1.0, 1.0, 0.2623, 1.0, 1.0, 0.4179, 0.3916, 1.0, 1.0, 1.0, 0.02315, 1.0, 1.0, 1.0, 0.004391, 0.0006071, 1.0, 0.4179, 0.3916, 1.0, 1.0, 0.3613, 0.4072, 0.0, 1.0, 0.4179, 0.3916, 1.0, 1.0, 0.08228, 0.3864, 1.0, 1.0, 0.3613, 0.4072, 0.0, 1.0, 0.08228, 0.3864, 1.0, 1.0, 0.0, 0.0, 0.0, 1.0, 0.3613, 0.4072, 0.0, 1.0, 1.0, 0.4179, 1.0, 1.0, 0.3613, 0.02122, 1.0, 1.0, 0.3712, 0.3231, 1.0, 1.0, 0.2423, 0.305, 0.0, 1.0, 0.3916, 0.1946, 1.0, 1.0, 0.402, 0.2307, 0.0, 1.0, 0.08228, 0.02956, 1.0, 1.0, 0.4233, 0.2423, 1.0, 1.0, 0.2623, 0.02956, 1.0, 1.0, 0.0, 0.117, 0.0, 1.0, 0.3712, 0.2502, 1.0, 1.0, 0.2423, 0.305, 0.0, 1.0, 1.0, 0.1329, 1.0, 1.0, 0.4233, 0.2423, 1.0, 1.0, 1.0, 0.2086, 1.0, 1.0, 1.0, 0.2307, 0.0, 1.0, 1.0, 0.01298, 1.0, 1.0, 1.0, 0.05448, 0.0, 1.0, 1.0, 0.2307, 0.0, 1.0, 0.3916, 0.1946, 1.0, 1.0, 1.0, 0.01298, 1.0, 1.0, 0.3916, 0.1946, 1.0, 1.0, 1.0, 0.001821, 1.0, 1.0, 1.0, 0.01298, 1.0, 1.0, 1.0, 0.02956, 1.0, 1.0, 0.4233, 0.2423, 1.0, 1.0, 1.0, 0.1329, 1.0, 1.0, 0.2423, 0.305, 0.0, 1.0, 0.3712, 0.2502, 1.0, 1.0, 0.3916, 0.1946, 1.0, 1.0, 1.0, 0.2086, 1.0, 1.0, 1.0, 0.2307, 0.0, 1.0, 1.0, 0.05448, 0.0, 1.0, 1.0, 0.2086, 1.0, 1.0, 0.4233, 0.2423, 1.0, 1.0, 1.0, 0.2307, 0.0, 1.0, 0.4233, 0.2423, 1.0, 1.0, 0.2423, 0.305, 0.0, 1.0, 0.402, 0.2307, 0.0, 1.0, 0.4233, 0.2423, 1.0, 1.0, 0.08228, 0.02956, 1.0, 1.0, 0.2423, 0.305, 0.0, 1.0, 0.08228, 0.02956, 1.0, 1.0, 0.0, 0.117, 0.0, 1.0, 0.2423, 0.305, 0.0, 1.0, 0.3916, 0.1946, 1.0, 1.0, 1.0, 0.02315, 1.0, 1.0, 1.0, 0.001821, 1.0, 1.0, 0.3916, 0.1946, 1.0, 1.0, 0.3712, 0.2502, 1.0, 1.0, 0.3712, 0.0, 1.0, 1.0, 0.0, 0.0, 0.0, 1.0, 0.3663, 0.0, 1.0, 1.0, 0.3663, 0.1946, 0.0, 1.0, 0.3663, 0.1946, 0.0, 1.0, 0.3613, 0.0, 1.0, 1.0, 1.0, 0.0, 1.0, 1.0, 0.3663, 0.1946, 0.0, 1.0, 1.0, 0.0, 1.0, 1.0, 1.0, 0.0, 0.0, 1.0, 0.2623, 0.08022, 1.0, 1.0, 0.08228, 0.003035, 1.0, 1.0, 1.0, 0.1845, 1.0, 1.0, 0.08228, 0.003035, 1.0, 1.0, 0.3663, 0.1946, 0.0, 1.0, 1.0, 0.1845, 1.0, 1.0, 1.0, 0.1845, 1.0, 1.0, 0.3663, 0.1946, 0.0, 1.0, 1.0, 0.0, 0.0, 1.0, 0.08228, 0.003035, 1.0, 1.0, 0.0, 0.003035, 0.0, 1.0, 0.3663, 0.1946, 0.0, 1.0, 1.0, 0.0, 1.0, 1.0, 0.3613, 0.0, 1.0, 1.0, 0.3712, 0.04519, 1.0, 1.0, 0.08228, 0.0865, 1.0, 1.0, 0.3663, 0.117, 0.01161, 1.0, 0.2623, 0.07227, 1.0, 1.0, 0.0, 0.003677, 0.0, 1.0, 0.3663, 0.016, 1.0, 1.0, 0.3663, 0.117, 0.01161, 1.0, 1.0, 0.01161, 1.0, 1.0, 0.3663, 0.117, 0.01161, 1.0, 1.0, 0.001214, 0.0006071, 1.0, 0.3663, 0.117, 0.01161, 1.0, 0.3613, 0.016, 1.0, 1.0, 1.0, 0.1119, 1.0, 1.0, 0.3663, 0.117, 0.01161, 1.0, 1.0, 0.1119, 1.0, 1.0, 1.0, 0.001214, 0.0006071, 1.0, 1.0, 0.07227, 1.0, 1.0, 0.3663, 0.117, 0.01161, 1.0, 1.0, 0.01161, 1.0, 1.0, 0.08228, 0.0865, 1.0, 1.0, 0.0, 0.003677, 0.0, 1.0, 0.3663, 0.117, 0.01161, 1.0, 1.0, 0.1119, 1.0, 1.0, 0.3613, 0.016, 1.0, 1.0, 0.3712, 0.117, 1.0, 1.0, 0.227, 0.05286, 0.0, 1.0, 0.3916, 0.02217, 1.0, 1.0, 1.0, 0.003677, 0.0, 1.0, 0.08228, 0.004777, 1.0, 1.0, 0.4233, 0.05951, 1.0, 1.0, 0.2623, 0.05781, 1.0, 1.0, 0.0, 0.0, 0.0, 1.0, 0.3663, 0.002428, 1.0, 1.0, 0.227, 0.05286, 0.0, 1.0, 1.0, 0.07036, 1.0, 1.0, 0.4233, 0.05951, 1.0, 1.0, 1.0, 0.03434, 1.0, 1.0, 1.0, 0.003677, 0.0, 1.0, 0.3916, 0.02217, 1.0, 1.0, 1.0, 0.004025, 1.0, 1.0, 0.3916, 0.02217, 1.0, 1.0, 1.0, 0.002428, 1.0, 1.0, 1.0, 0.004025, 1.0, 1.0, 1.0, 0.05781, 1.0, 1.0, 0.4233, 0.05951, 1.0, 1.0, 1.0, 0.07036, 1.0, 1.0, 0.227, 0.05286, 0.0, 1.0, 0.3663, 0.002428, 1.0, 1.0, 0.3916, 0.02217, 1.0, 1.0, 1.0, 0.03434, 1.0, 1.0, 0.4233, 0.05951, 1.0, 1.0, 1.0, 0.003677, 0.0, 1.0, 0.4233, 0.05951, 1.0, 1.0, 0.227, 0.05286, 0.0, 1.0, 1.0, 0.003677, 0.0, 1.0, 0.4233, 0.05951, 1.0, 1.0, 0.08228, 0.004777, 1.0, 1.0, 0.227, 0.05286, 0.0, 1.0, 0.08228, 0.004777, 1.0, 1.0, 0.0, 0.0, 0.0, 1.0, 0.227, 0.05286, 0.0, 1.0, 0.3916, 0.02217, 1.0, 1.0, 1.0, 0.002125, 1.0, 1.0, 1.0, 0.002428, 1.0, 1.0, 0.3916, 0.02217, 1.0, 1.0, 0.3663, 0.002428, 1.0, 1.0, 0.3712, 0.002125, 1.0, 1.0, 0.2384, 0.03071, 0.0, 1.0, 0.3864, 0.02956, 1.0, 1.0, 1.0, 0.003677, 0.0, 1.0, 0.08228, 0.001821, 1.0, 1.0, 0.4179, 0.02519, 1.0, 1.0, 0.2623, 0.01444, 1.0, 1.0, 0.0, 0.004391, 0.0, 1.0, 0.3663, 0.02624, 1.0, 1.0, 0.2384, 0.03071, 0.0, 1.0, 1.0, 0.003677, 0.0, 1.0, 0.3864, 0.02956, 1.0, 1.0, 1.0, 0.003035, 1.0, 1.0, 1.0, 0.01444, 1.0, 1.0, 0.4179, 0.02519, 1.0, 1.0, 1.0, 0.03071, 1.0, 1.0, 0.2384, 0.03071, 0.0, 1.0, 0.3663, 0.02624, 1.0, 1.0, 0.3864, 0.02956, 1.0, 1.0, 1.0, 0.03071, 1.0, 1.0, 0.4179, 0.02519, 1.0, 1.0, 1.0, 0.003677, 0.0, 1.0, 0.4179, 0.02519, 1.0, 1.0, 0.2384, 0.03071, 0.0, 1.0, 1.0, 0.003677, 0.0, 1.0, 0.4179, 0.02519, 1.0, 1.0, 0.08228, 0.001821, 1.0, 1.0, 0.2384, 0.03071, 0.0, 1.0, 0.08228, 0.001821, 1.0, 1.0, 0.0, 0.004391, 0.0, 1.0, 0.2384, 0.03071, 0.0, 1.0, 0.3864, 0.02956, 1.0, 1.0, 1.0, 0.01298, 1.0, 1.0, 1.0, 0.003035, 1.0, 1.0, 0.3864, 0.02956, 1.0, 1.0, 0.3663, 0.02624, 1.0, 1.0, 0.3712, 0.01298, 1.0, 1.0, 0.2623, 0.009134, 0.02122, 1.0, 0.3864, 0.006995, 1.0, 1.0, 1.0, 0.005182, 0.0, 1.0, 0.08228, 0.008568, 1.0, 1.0, 0.2623, 0.009134, 0.02122, 1.0, 0.2623, 0.008023, 1.0, 1.0, 0.0, 0.0006071, 0.0, 1.0, 0.3663, 0.0006071, 1.0, 1.0, 0.2623, 0.009134, 0.02122, 1.0, 1.0, 0.004391, 1.0, 1.0, 0.2623, 0.009134, 0.02122, 1.0, 1.0, 0.005182, 1.0, 1.0, 1.0, 0.005182, 0.0, 1.0, 0.3864, 0.006995, 1.0, 1.0, 1.0, 0.009721, 1.0, 1.0, 0.3864, 0.006995, 1.0, 1.0, 1.0, 0.009721, 1.0, 1.0, 1.0, 0.009721, 1.0, 1.0, 1.0, 0.008023, 1.0, 1.0, 0.2623, 0.009134, 0.02122, 1.0, 1.0, 0.004391, 1.0, 1.0, 0.2623, 0.009134, 0.02122, 1.0, 0.3663, 0.0006071, 1.0, 1.0, 0.3864, 0.006995, 1.0, 1.0, 1.0, 0.005182, 1.0, 1.0, 0.2623, 0.009134, 0.02122, 1.0, 1.0, 0.005182, 0.0, 1.0, 0.08228, 0.008568, 1.0, 1.0, 0.0, 0.0, 0.0, 1.0, 0.2623, 0.009134, 0.02122, 1.0, 0.3864, 0.006995, 1.0, 1.0, 1.0, 0.004391, 1.0, 1.0, 1.0, 0.009721, 1.0, 1.0, 0.3864, 0.006995, 1.0, 1.0, 0.3663, 0.0006071, 1.0, 1.0, 0.3712, 0.004391, 1.0, 1.0])
me_fishtail64.materials.append(mat_fishtail_palm_leaf)
me_fishtail64.use_remesh_preserve_volume = False
me_fishtail64.use_remesh_preserve_attributes = False
me_fishtail64.use_mirror_vertex_groups = False
me_fishtail64.update()

# ---- objects
ob_base01 = bpy.data.objects.new('base01', None)
ob_start01 = bpy.data.objects.new('start01', None)
ob_fishtail64 = bpy.data.objects.new('fishtail64', me_fishtail64)
ob_detail64 = bpy.data.objects.new('detail64', None)
ob_hemi = bpy.data.objects.new('Hemi', light_hemi)

# ---- transforms, parenting, visibility, modifiers, constraints
ob_base01.location = (0.0, 0.0, 0.0)
ob_base01.empty_image_offset = (0.0, 0.0)
ob_base01.lineart.crease_threshold = 0.0
ob_start01.parent = ob_base01
ob_start01.location = (0.0, 0.0, 0.0)
ob_start01.empty_image_offset = (0.0, 0.0)
ob_start01.lineart.crease_threshold = 0.0
ob_fishtail64.parent = ob_start01
ob_fishtail64.location = (0.0, 0.0, 0.0)
ob_fishtail64.scale = (0.3202, 0.3202, 0.3202)
ob_fishtail64.lineart.crease_threshold = 0.0
ob_detail64.parent = ob_base01
ob_detail64.location = (0.0, 0.0, 0.0)
ob_detail64.empty_image_offset = (0.0, 0.0)
ob_detail64.lineart.crease_threshold = 0.0
ob_hemi.location = (13.49, 8.263, 2.029)
ob_hemi.lineart.crease_threshold = 0.0

# ---- collection membership
col_collection_1.objects.link(ob_base01)
col_collection_1.objects.link(ob_start01)
col_collection_1.objects.link(ob_fishtail64)
col_collection_1.objects.link(ob_detail64)
col_collection_1.objects.link(ob_hemi)

# ---- scene / render settings (as saved in the file)
scene.frame_start = 1; scene.frame_end = 250; scene.frame_set(1)
scene.render.engine = 'BLENDER_EEVEE_NEXT'
scene.render.image_settings.color_mode = 'RGB'
scene.render.image_settings.compression = 90
scene.render.resolution_percentage = 50
scene.render.dither_intensity = 0.0
scene.render.bake_margin = 2
scene.render.bake_bias = 0.0
scene.cycles.use_denoising = False
scene.cycles.samples = 10
scene.cycles.sampling_pattern = 'TABULATED_SOBOL'
scene.cycles.light_sampling_threshold = 0.0
scene.cycles.use_adaptive_sampling = False
scene.cycles.use_light_tree = False
scene.cycles.blur_glossy = 0.0
scene.cycles.volume_bounces = 1
scene.cycles.pixel_filter_type = 'GAUSSIAN'
scene.cycles.sample_clamp_indirect = 0.0
scene.view_settings.view_transform = 'Standard'
bpy.context.view_layer.update()

# ---- added for rendering (the .blend has no active camera): camera
cam_auto = bpy.data.cameras.new('AutoCamera')
cam_auto.lens = 50.0
cam_auto.sensor_width = 36.0
cam_auto.clip_end = 1000.0
ob_auto_camera = bpy.data.objects.new('AutoCamera', cam_auto)
scene.collection.objects.link(ob_auto_camera)
ob_auto_camera.location = (2.27803, -2.68949, 2.54781)
ob_auto_camera.rotation_euler = (1.09748, -7.21219e-08, 0.694738)
scene.camera = ob_auto_camera
bpy.context.view_layer.update()
